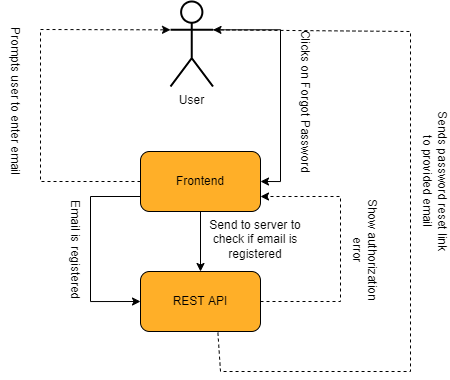

The diagram above was exported from draw.io. Its source (the exported page's mxGraphModel, read from the mxfile embedded in the PNG):
<mxGraphModel dx="668" dy="497" grid="1" gridSize="10" guides="1" tooltips="1" connect="1" arrows="1" fold="1" page="1" pageScale="1" pageWidth="850" pageHeight="1100" math="0" shadow="0">
  <root>
    <mxCell id="0" />
    <mxCell id="1" parent="0" />
    <mxCell id="IhBic96z6p1cX9K8JUWs-4" value="" style="group;fontSize=12;" parent="1" vertex="1" connectable="0">
      <mxGeometry x="910" y="290" width="120" height="60" as="geometry" />
    </mxCell>
    <mxCell id="IhBic96z6p1cX9K8JUWs-5" value="" style="rounded=1;whiteSpace=wrap;html=1;fillColor=#FFAF28;fontSize=12;" parent="IhBic96z6p1cX9K8JUWs-4" vertex="1">
      <mxGeometry width="120" height="60" as="geometry" />
    </mxCell>
    <mxCell id="IhBic96z6p1cX9K8JUWs-6" value="&lt;font style=&quot;font-size: 12px;&quot;&gt;Frontend&lt;/font&gt;" style="text;html=1;strokeColor=none;fillColor=none;align=center;verticalAlign=middle;whiteSpace=wrap;rounded=0;fontSize=12;" parent="IhBic96z6p1cX9K8JUWs-4" vertex="1">
      <mxGeometry x="30" y="15" width="60" height="30" as="geometry" />
    </mxCell>
    <mxCell id="IhBic96z6p1cX9K8JUWs-7" value="" style="group;fontSize=12;" parent="1" vertex="1" connectable="0">
      <mxGeometry x="910" y="410" width="120" height="60" as="geometry" />
    </mxCell>
    <mxCell id="IhBic96z6p1cX9K8JUWs-8" value="" style="rounded=1;whiteSpace=wrap;html=1;fillColor=#FFAF28;fontSize=12;" parent="IhBic96z6p1cX9K8JUWs-7" vertex="1">
      <mxGeometry width="120" height="60" as="geometry" />
    </mxCell>
    <mxCell id="IhBic96z6p1cX9K8JUWs-9" value="&lt;font style=&quot;font-size: 12px;&quot;&gt;REST API&lt;/font&gt;" style="text;html=1;strokeColor=none;fillColor=none;align=center;verticalAlign=middle;whiteSpace=wrap;rounded=0;fontSize=12;" parent="IhBic96z6p1cX9K8JUWs-7" vertex="1">
      <mxGeometry x="30" y="15" width="60" height="30" as="geometry" />
    </mxCell>
    <mxCell id="5JNUqdtq2dGMS-nZHxKz-1" style="edgeStyle=orthogonalEdgeStyle;rounded=0;orthogonalLoop=1;jettySize=auto;html=1;exitX=1;exitY=0.3333333333333333;exitDx=0;exitDy=0;exitPerimeter=0;entryX=1;entryY=0.5;entryDx=0;entryDy=0;" edge="1" parent="1" source="IhBic96z6p1cX9K8JUWs-12" target="IhBic96z6p1cX9K8JUWs-5">
      <mxGeometry relative="1" as="geometry" />
    </mxCell>
    <mxCell id="IhBic96z6p1cX9K8JUWs-12" value="User" style="shape=umlActor;verticalLabelPosition=bottom;verticalAlign=top;html=1;outlineConnect=0;rounded=1;strokeWidth=2;fontSize=12;" parent="1" vertex="1">
      <mxGeometry x="940" y="140" width="42.5" height="85" as="geometry" />
    </mxCell>
    <mxCell id="IhBic96z6p1cX9K8JUWs-15" value="&lt;span style=&quot;background-color: rgb(255 , 255 , 255) ; font-size: 12px&quot;&gt;Clicks on Forgot Password&lt;/span&gt;" style="text;html=1;strokeColor=none;fillColor=none;align=center;verticalAlign=middle;whiteSpace=wrap;rounded=0;fontSize=12;rotation=90;" parent="1" vertex="1">
      <mxGeometry x="1000" y="225" width="150" height="30" as="geometry" />
    </mxCell>
    <mxCell id="IhBic96z6p1cX9K8JUWs-30" value="&lt;span style=&quot;background-color: rgb(255 , 255 , 255) ; font-size: 12px&quot;&gt;Prompts user to enter email&lt;/span&gt;" style="text;html=1;strokeColor=none;fillColor=none;align=center;verticalAlign=middle;whiteSpace=wrap;rounded=0;fontSize=12;rotation=90;" parent="1" vertex="1">
      <mxGeometry x="710" y="225" width="150" height="30" as="geometry" />
    </mxCell>
    <mxCell id="IhBic96z6p1cX9K8JUWs-32" value="&lt;span style=&quot;background-color: rgb(255 , 255 , 255)&quot;&gt;Send to server to check if email is registered&lt;/span&gt;" style="text;html=1;strokeColor=none;fillColor=none;align=center;verticalAlign=middle;whiteSpace=wrap;rounded=0;fontSize=12;" parent="1" vertex="1">
      <mxGeometry x="970" y="363" width="110" height="30" as="geometry" />
    </mxCell>
    <mxCell id="IhBic96z6p1cX9K8JUWs-33" value="&lt;span style=&quot;background-color: rgb(255 , 255 , 255)&quot;&gt;Email is registered&lt;/span&gt;" style="text;html=1;strokeColor=none;fillColor=none;align=center;verticalAlign=middle;whiteSpace=wrap;rounded=0;fontSize=12;rotation=90;" parent="1" vertex="1">
      <mxGeometry x="770" y="373.43" width="150" height="30" as="geometry" />
    </mxCell>
    <mxCell id="5JNUqdtq2dGMS-nZHxKz-2" value="" style="endArrow=classic;html=1;rounded=0;strokeWidth=1;jumpSize=6;fontSize=12;dashed=1;exitX=0;exitY=0.5;exitDx=0;exitDy=0;entryX=0;entryY=0.3333333333333333;entryDx=0;entryDy=0;entryPerimeter=0;" edge="1" parent="1" source="IhBic96z6p1cX9K8JUWs-5" target="IhBic96z6p1cX9K8JUWs-12">
      <mxGeometry width="50" height="50" relative="1" as="geometry">
        <mxPoint x="740" y="190" as="sourcePoint" />
        <mxPoint x="570" y="190" as="targetPoint" />
        <Array as="points">
          <mxPoint x="810" y="320" />
          <mxPoint x="810" y="168" />
        </Array>
      </mxGeometry>
    </mxCell>
    <mxCell id="5JNUqdtq2dGMS-nZHxKz-3" style="edgeStyle=orthogonalEdgeStyle;rounded=0;orthogonalLoop=1;jettySize=auto;html=1;exitX=0.5;exitY=1;exitDx=0;exitDy=0;entryX=0.5;entryY=0;entryDx=0;entryDy=0;" edge="1" parent="1" source="IhBic96z6p1cX9K8JUWs-5" target="IhBic96z6p1cX9K8JUWs-8">
      <mxGeometry relative="1" as="geometry" />
    </mxCell>
    <mxCell id="5JNUqdtq2dGMS-nZHxKz-4" style="edgeStyle=orthogonalEdgeStyle;rounded=0;orthogonalLoop=1;jettySize=auto;html=1;exitX=0;exitY=0.75;exitDx=0;exitDy=0;entryX=0;entryY=0.5;entryDx=0;entryDy=0;" edge="1" parent="1" source="IhBic96z6p1cX9K8JUWs-5" target="IhBic96z6p1cX9K8JUWs-8">
      <mxGeometry relative="1" as="geometry">
        <Array as="points">
          <mxPoint x="860" y="335" />
          <mxPoint x="860" y="440" />
        </Array>
      </mxGeometry>
    </mxCell>
    <mxCell id="5JNUqdtq2dGMS-nZHxKz-6" value="" style="endArrow=classic;html=1;rounded=0;strokeWidth=1;jumpSize=6;fontSize=12;dashed=1;exitX=1;exitY=0.5;exitDx=0;exitDy=0;entryX=1;entryY=0.75;entryDx=0;entryDy=0;" edge="1" parent="1" source="IhBic96z6p1cX9K8JUWs-8" target="IhBic96z6p1cX9K8JUWs-5">
      <mxGeometry width="50" height="50" relative="1" as="geometry">
        <mxPoint x="1160" y="360" as="sourcePoint" />
        <mxPoint x="1020" y="350" as="targetPoint" />
        <Array as="points">
          <mxPoint x="1110" y="440" />
          <mxPoint x="1110" y="335" />
        </Array>
      </mxGeometry>
    </mxCell>
    <mxCell id="IhBic96z6p1cX9K8JUWs-38" value="&lt;span style=&quot;background-color: rgb(255 , 255 , 255) ; font-size: 12px&quot;&gt;Show authorization error&lt;/span&gt;" style="text;html=1;strokeColor=none;fillColor=none;align=center;verticalAlign=middle;whiteSpace=wrap;rounded=0;fontSize=12;rotation=90;" parent="1" vertex="1">
      <mxGeometry x="1070" y="376.87" width="130" height="23.13" as="geometry" />
    </mxCell>
    <mxCell id="IhBic96z6p1cX9K8JUWs-36" value="" style="endArrow=classic;html=1;rounded=0;strokeWidth=1;jumpSize=6;fontSize=12;dashed=1;exitX=0.645;exitY=1.019;exitDx=0;exitDy=0;exitPerimeter=0;entryX=1;entryY=0.3333333333333333;entryDx=0;entryDy=0;entryPerimeter=0;" parent="1" edge="1" target="IhBic96z6p1cX9K8JUWs-12" source="IhBic96z6p1cX9K8JUWs-8">
      <mxGeometry width="50" height="50" relative="1" as="geometry">
        <mxPoint x="980" y="470" as="sourcePoint" />
        <mxPoint x="1180" y="160" as="targetPoint" />
        <Array as="points">
          <mxPoint x="990" y="510" />
          <mxPoint x="1180" y="510" />
          <mxPoint x="1180" y="170" />
        </Array>
      </mxGeometry>
    </mxCell>
    <mxCell id="IhBic96z6p1cX9K8JUWs-37" value="&lt;span style=&quot;background-color: rgb(255 , 255 , 255) ; font-size: 12px&quot;&gt;Sends password reset link to provided email&lt;/span&gt;" style="text;html=1;strokeColor=none;fillColor=none;align=center;verticalAlign=middle;whiteSpace=wrap;rounded=0;fontSize=12;rotation=90;" parent="1" vertex="1">
      <mxGeometry x="1130" y="308.43583333333333" width="150" height="23.125" as="geometry" />
    </mxCell>
  </root>
</mxGraphModel>